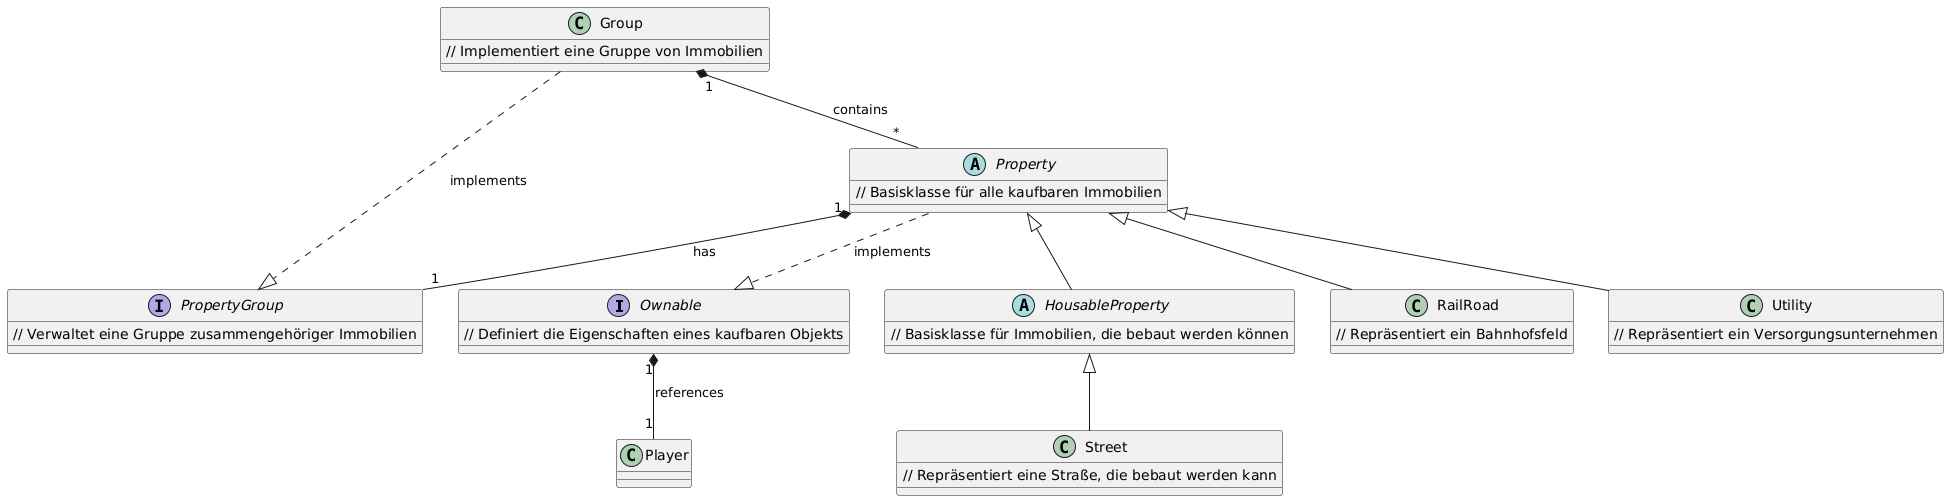

The diagram above was rendered by PlantUML. Its source (embedded in the PNG):
@startuml
' Interfaces
interface Ownable {
    // Definiert die Eigenschaften eines kaufbaren Objekts
}

interface PropertyGroup {
    // Verwaltet eine Gruppe zusammengehöriger Immobilien
}

' Classes
abstract class Property {
    // Basisklasse für alle kaufbaren Immobilien
}

abstract class HousableProperty {
    // Basisklasse für Immobilien, die bebaut werden können
}

class Street {
    // Repräsentiert eine Straße, die bebaut werden kann
}

class RailRoad {
    // Repräsentiert ein Bahnhofsfeld
}

class Utility {
    // Repräsentiert ein Versorgungsunternehmen
}

class Group {
    // Implementiert eine Gruppe von Immobilien
}

' Relationships
Property <|-- HousableProperty
Property <|-- RailRoad
Property <|-- Utility
HousableProperty <|-- Street
Property ..|> Ownable : implements
Property "1" *-- "1" PropertyGroup : has
Group ..|> PropertyGroup : implements
Group "1" *-- "*" Property : contains
Ownable "1" *-- "1" Player : references
@enduml